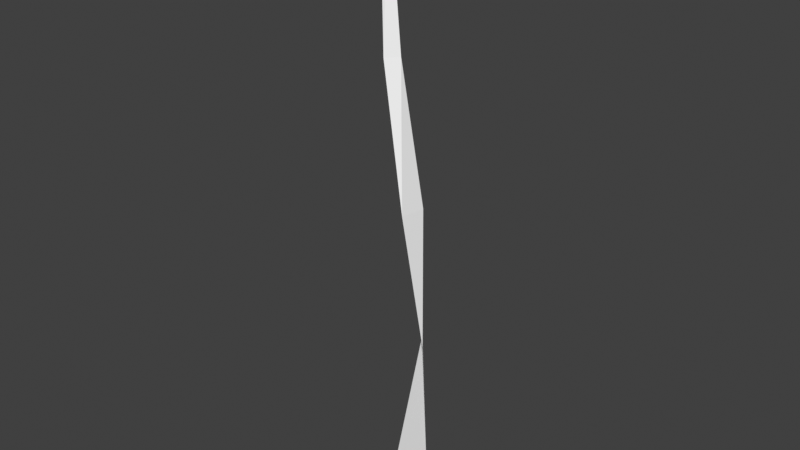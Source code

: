 # Source: rebuilt_reimport.blend  (saved by Blender 5.1.30; exported with 4.5.12 LTS)
import bpy
from mathutils import Matrix  # noqa: F401  (used for matrix-valued properties, if any)

bpy.ops.wm.read_factory_settings(use_empty=True)
scene = bpy.context.scene
scene.name = 'Scene'

# ---- collections
col_collection = bpy.data.collections.new('Collection'); scene.collection.children.link(col_collection)
col_pt_smd_import_v4_static = bpy.data.collections.new('PT_SMD_IMPORT_V4_STATIC'); scene.collection.children.link(col_pt_smd_import_v4_static)

# ---- materials (node trees are filled in below, after node groups)
mat_smd_mat_00_test1_tga = bpy.data.materials.new('SMD_MAT_00_TEST1.tga')

# ---- material node trees
mat_smd_mat_00_test1_tga.use_nodes = True; mat_smd_mat_00_test1_tga.node_tree.nodes.clear()
_N = mat_smd_mat_00_test1_tga.node_tree.nodes; _L = mat_smd_mat_00_test1_tga.node_tree.links
n0 = _N.new('ShaderNodeBsdfPrincipled'); n0.name = 'Principled BSDF'; n0.location = (-200, 100)
n0.inputs[0].default_value = (1.0, 1.0, 1.0, 1.0)
n0.inputs[2].default_value = 0.7
n1 = _N.new('ShaderNodeOutputMaterial'); n1.name = 'Material Output'; n1.location = (200, 100)
_L.new(n0.outputs[0], n1.inputs[0])
n1.is_active_output = True

# ---- world
world_world = bpy.data.worlds.new('World'); scene.world = world_world
world_world.use_nodes = True; world_world.node_tree.nodes.clear()
_N = world_world.node_tree.nodes; _L = world_world.node_tree.links
n0 = _N.new('ShaderNodeOutputWorld'); n0.name = 'World Output'; n0.location = (200, 100)
n1 = _N.new('ShaderNodeBackground'); n1.name = 'Background'; n1.location = (-200, 100)
n1.inputs[0].default_value = (0.05088, 0.05088, 0.05088, 1.0)
_L.new(n1.outputs[0], n0.inputs[0])
n0.is_active_output = True
world_world.color = (0.05088, 0.05088, 0.05088)
world_world.sun_shadow_jitter_overblur = 0.0

# ---- meshes
me_cylinder01_mesh = bpy.data.meshes.new('Cylinder01_Mesh')
me_cylinder01_mesh.from_pydata([(0.8281, 1.254, -15.86), (-1.691, 1.469, -18.39), (1.492, 0.0, -7.93), (0.5781, 1.168, -7.93), (0.9922, -1.086, 0.0), (1.242, 0.2461, 0.0), (0.08594, -1.336, 7.93), (0.5781, -0.668, 7.93), (-0.4102, -0.918, 15.86), (0.0, -0.8359, 15.86)], [], [(0, 3, 2), (0, 1, 3), (2, 5, 4), (2, 3, 5), (4, 7, 6), (4, 5, 7), (6, 9, 8), (6, 7, 9)])
_uv = me_cylinder01_mesh.uv_layers.new(name='SMD_UV')
_uv.uv.foreach_set('vector', [0.01478, 1.014, 0.2855, 0.006039, 0.3146, 1.006, 0.01478, 1.014, -0.01435, 0.01478, 0.2855, 0.006039, 0.3146, 1.006, 0.4854, 0.0002136, 0.5146, 0.9998, 0.3146, 1.006, 0.2855, 0.006039, 0.4854, 0.0002136, 0.5146, 0.9998, 0.6854, -0.005612, 0.7145, 0.994, 0.5146, 0.9998, 0.4854, 0.0002136, 0.6854, -0.005612, 0.7145, 0.994, 0.9852, -0.01435, 1.014, 0.9852, 0.7145, 0.994, 0.6854, -0.005612, 0.9852, -0.01435])
me_cylinder01_mesh.materials.append(mat_smd_mat_00_test1_tga)
me_cylinder01_mesh.update()

# ---- objects
ob_cylinder01 = bpy.data.objects.new('Cylinder01', me_cylinder01_mesh)

# ---- transforms, parenting, visibility, modifiers, constraints
ob_cylinder01.location = (0.0, 0.0, 0.0)

# ---- collection membership
col_pt_smd_import_v4_static.objects.link(ob_cylinder01)

# ---- scene / render settings (as saved in the file)
scene.frame_start = 1; scene.frame_end = 250; scene.frame_set(1)
scene.render.engine = 'BLENDER_EEVEE_NEXT'
scene.render.bake_bias = 0.0
scene.render.bake_samples = 0
scene.cycles.sampling_pattern = 'TABULATED_SOBOL'
scene.eevee.use_volume_custom_range = False
scene.view_settings.view_transform = 'Standard'
bpy.context.view_layer.update()

# ---- added for rendering (the .blend has no active camera and no usable light): camera, sun
cam_auto = bpy.data.cameras.new('AutoCamera')
cam_auto.lens = 50.0
cam_auto.sensor_width = 36.0
cam_auto.clip_end = 1000.0
ob_auto_camera = bpy.data.objects.new('AutoCamera', cam_auto)
scene.collection.objects.link(ob_auto_camera)
ob_auto_camera.location = (31.8351, -38.2553, 24.2841)
ob_auto_camera.rotation_euler = (1.09748, -7.21219e-08, 0.694738)
scene.camera = ob_auto_camera
light_auto_sun = bpy.data.lights.new('AutoSun', 'SUN')
light_auto_sun.energy = 3.0
light_auto_sun.angle = 0.0523599
ob_auto_sun = bpy.data.objects.new('AutoSun', light_auto_sun)
scene.collection.objects.link(ob_auto_sun)
ob_auto_sun.rotation_euler = (0.872665, 0.174533, 0.523599)
bpy.context.view_layer.update()
